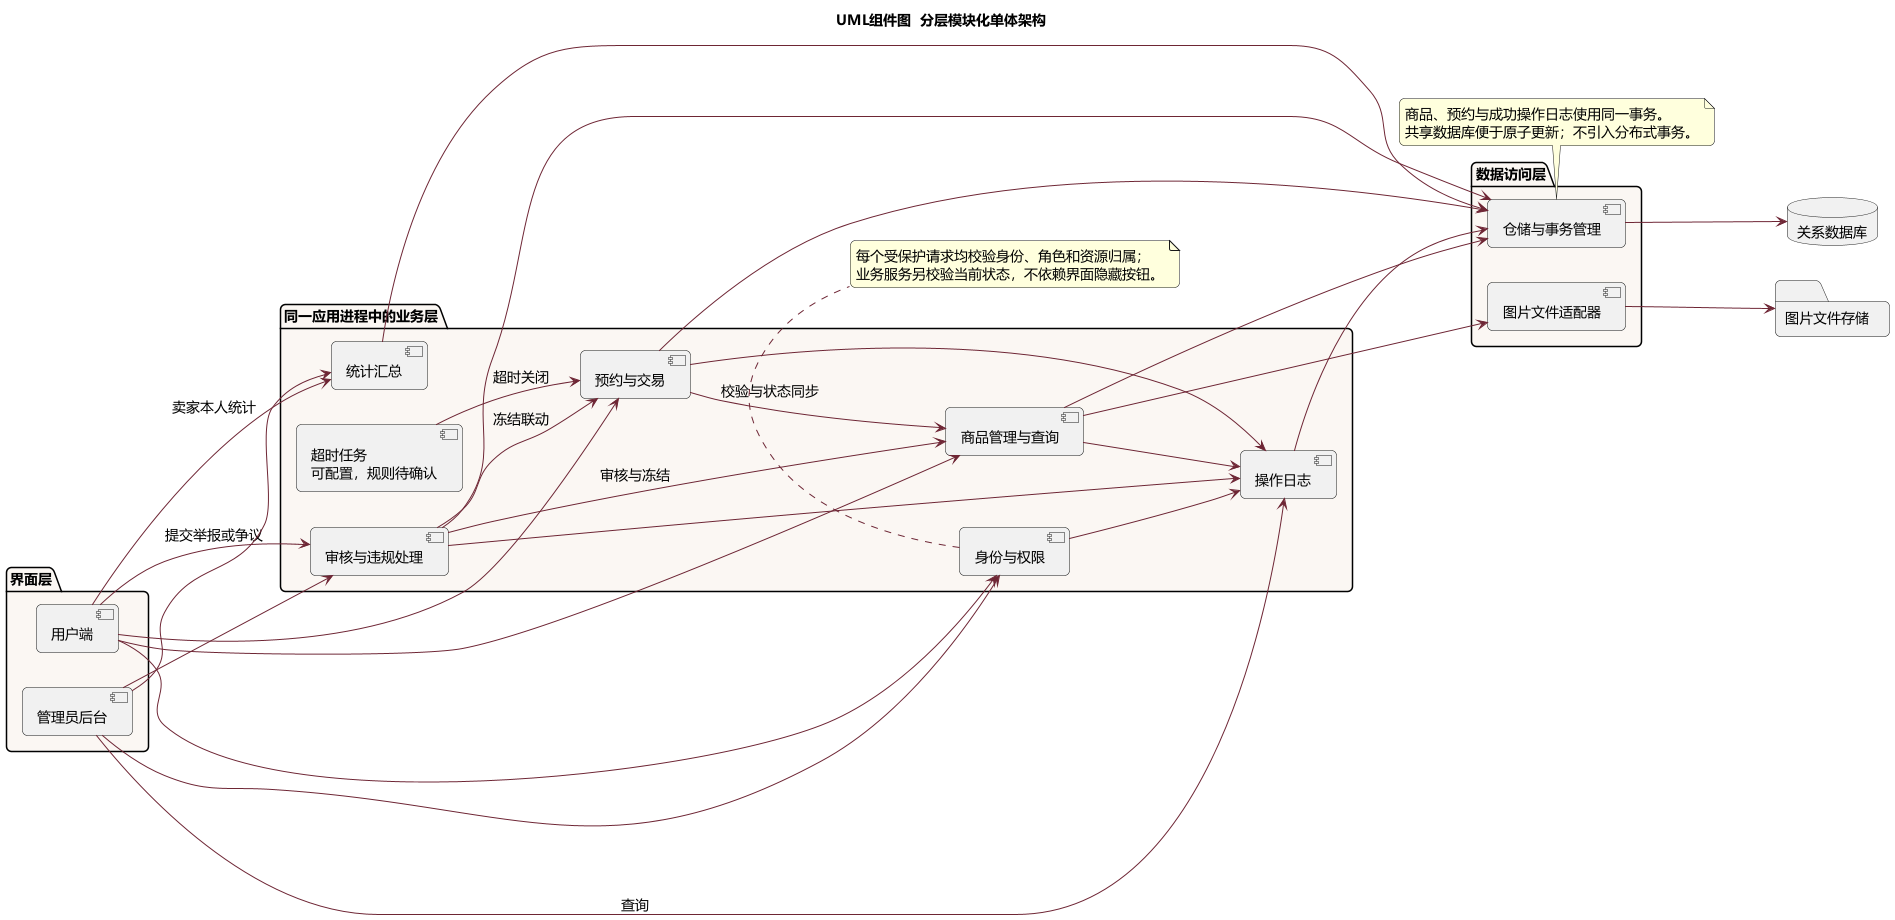

The diagram above was rendered by PlantUML. Its source (embedded in the PNG):
@startuml
skinparam defaultFontName Microsoft YaHei
skinparam defaultFontSize 14
skinparam shadowing false
skinparam backgroundColor #FFFFFF
skinparam ArrowColor #6E2635
skinparam classBackgroundColor #FAF7F3
skinparam packageBackgroundColor #FAF7F3
skinparam roundcorner 10
title UML组件图  分层模块化单体架构
left to right direction
package "界面层" {
 [用户端] as Mobile
 [管理员后台] as Admin
}
package "同一应用进程中的业务层" {
 [身份与权限] as Auth
 [商品管理与查询] as Catalog
 [预约与交易] as Trade
 [审核与违规处理] as Moderation
 [统计汇总] as Stats
 [操作日志] as Audit
 [超时任务\n可配置，规则待确认] as Job
}
package "数据访问层" {
 [仓储与事务管理] as Repo
 [图片文件适配器] as Media
}
database "关系数据库" as DB
folder "图片文件存储" as Files
Mobile --> Auth
Admin --> Auth
Mobile --> Catalog
Mobile --> Trade
Mobile --> Moderation : 提交举报或争议
Admin --> Moderation
Admin --> Stats
Admin --> Audit : 查询
Mobile --> Stats : 卖家本人统计
Moderation --> Trade : 冻结联动
Moderation --> Catalog : 审核与冻结
Trade --> Catalog : 校验与状态同步
Job --> Trade : 超时关闭
Catalog --> Audit
Trade --> Audit
Moderation --> Audit
Auth --> Audit
Catalog --> Repo
Trade --> Repo
Moderation --> Repo
Stats --> Repo
Audit --> Repo
Catalog --> Media
Repo --> DB
Media --> Files
note bottom of Auth
每个受保护请求均校验身份、角色和资源归属；
业务服务另校验当前状态，不依赖界面隐藏按钮。
end note
note bottom of Repo
商品、预约与成功操作日志使用同一事务。
共享数据库便于原子更新；不引入分布式事务。
end note
@enduml